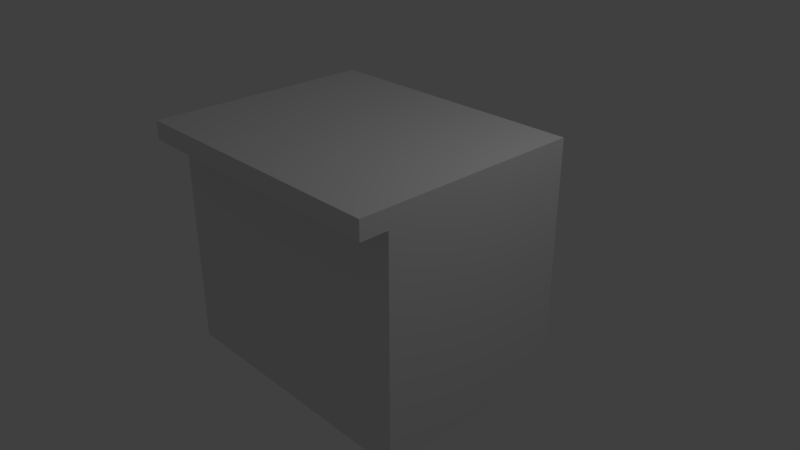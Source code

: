 # Source: Counter.blend  (saved by Blender 2.78.0; exported with 4.5.12 LTS)
import bpy
from mathutils import Matrix  # noqa: F401  (used for matrix-valued properties, if any)

bpy.ops.wm.read_factory_settings(use_empty=True)
scene = bpy.context.scene
scene.name = 'Scene'

# ---- collections
col_collection_1 = bpy.data.collections.new('Collection 1'); scene.collection.children.link(col_collection_1)

# ---- materials (node trees are filled in below, after node groups)
mat_material_wood_countertop = bpy.data.materials.new('material_wood_countertop')
mat_material_wood_countertop.alpha_threshold = 0.0
mat_material_wood_countertop.use_transparent_shadow = False
mat_material_wood_countertop.roughness = 0.5
mat_material_wood_boards = bpy.data.materials.new('material_wood_boards')
mat_material_wood_boards.alpha_threshold = 0.0
mat_material_wood_boards.use_transparent_shadow = False
mat_material_wood_boards.roughness = 0.5

# ---- material node trees

# ---- world
world_world = bpy.data.worlds.new('World'); scene.world = world_world
world_world.color = (0.05088, 0.05088, 0.05088)
world_world.use_sun_shadow = False
world_world.sun_shadow_jitter_overblur = 0.0
world_world.cycles.sampling_method = 'MANUAL'

# ---- cameras
cam_camera = bpy.data.cameras.new('Camera')
cam_camera.clip_end = 100.0
cam_camera.lens = 35.0
cam_camera.sensor_width = 32.0
cam_camera.sensor_height = 18.0
cam_camera.ortho_scale = 7.314
cam_camera.dof.focus_distance = 0.0
cam_camera.dof.aperture_fstop = 128.0

# ---- lights
light_lamp = bpy.data.lights.new('Lamp', 'POINT')
light_lamp.transmission_factor = 0.0
light_lamp.cutoff_distance = 30.0
light_lamp.energy = 100.0
light_lamp.shadow_buffer_clip_start = 1.001
light_lamp.shadow_soft_size = 0.1
light_lamp.shadow_maximum_resolution = 0.006
light_lamp.use_absolute_resolution = True

# ---- meshes
me_cube_000 = bpy.data.meshes.new('Cube.000')
me_cube_000.from_pydata([(-1.0, -1.0, -1.0), (-1.0, -1.0, 1.0), (-1.0, 1.0, -1.0), (-1.0, 1.0, 1.0), (1.0, -1.0, -1.0), (1.0, -1.0, 1.0), (1.0, 1.0, -1.0), (1.0, 1.0, 1.0)], [], [(0, 1, 3, 2), (2, 3, 7, 6), (6, 7, 5, 4), (4, 5, 1, 0), (2, 6, 4, 0), (7, 3, 1, 5)])
_uv = me_cube_000.uv_layers.new(name='UVMap')
_uv.uv.foreach_set('vector', [-0.4375, 0.5625, -0.4375, 0.4375, 0.5625, 0.4375, 0.5625, 0.5625, -0.4375, 0.5625, -0.4375, 0.4375, 0.5625, 0.4375, 0.5625, 0.5625, -0.4375, 0.5625, -0.4375, 0.4375, 0.5625, 0.4375, 0.5625, 0.5625, -0.4375, 0.5625, -0.4375, 0.4375, 0.5625, 0.4375, 0.5625, 0.5625, 0.0, 0.0, 1.0, 0.0, 1.0, 1.0, 0.0, 1.0, 0.0, 0.0, 1.0, 0.0, 1.0, 1.0, 0.0, 1.0])
me_cube_000.materials.append(mat_material_wood_countertop)
me_cube_000.use_remesh_preserve_volume = False
me_cube_000.use_remesh_preserve_attributes = False
me_cube_000.use_mirror_vertex_groups = False
me_cube_000.update()
me_cube_005 = bpy.data.meshes.new('Cube.005')
me_cube_005.from_pydata([(-1.0, -1.0, -1.0), (-1.0, -1.0, 1.0), (-1.0, 1.0, -1.0), (-1.0, 1.0, 1.0), (1.0, -1.0, -1.0), (1.0, -1.0, 1.0), (1.0, 1.0, -1.0), (1.0, 1.0, 1.0)], [], [(0, 1, 3, 2), (2, 3, 7, 6), (6, 7, 5, 4), (4, 5, 1, 0), (2, 6, 4, 0), (7, 3, 1, 5)])
_uv = me_cube_005.uv_layers.new(name='UVMap')
_uv.uv.foreach_set('vector', [0.0, 0.0, 1.0, 0.0, 1.0, 1.0, 0.0, 1.0, 0.0, 0.0, 1.0, 0.0, 1.0, 1.0, 0.0, 1.0, 0.0, 0.0, 1.0, 0.0, 1.0, 1.0, 0.0, 1.0, 0.0, 0.0, 1.0, 0.0, 1.0, 1.0, 0.0, 1.0, 0.0, 0.0, 1.0, 0.0, 1.0, 1.0, 0.0, 1.0, 0.0, 0.0, 1.0, 0.0, 1.0, 1.0, 0.0, 1.0])
me_cube_005.materials.append(mat_material_wood_boards)
me_cube_005.use_remesh_preserve_volume = False
me_cube_005.use_remesh_preserve_attributes = False
me_cube_005.use_mirror_vertex_groups = False
me_cube_005.update()

# ---- objects
ob_cube_001 = bpy.data.objects.new('Cube.001', me_cube_000)
ob_cube = bpy.data.objects.new('Cube', me_cube_005)
ob_lamp = bpy.data.objects.new('Lamp', light_lamp)
ob_camera = bpy.data.objects.new('Camera', cam_camera)

# ---- transforms, parenting, visibility, modifiers, constraints
ob_cube_001.location = (0.0, -0.1875, 1.625)
ob_cube_001.scale = (1.875, 1.562, 0.125)
ob_cube_001.lineart.crease_threshold = 0.0
ob_cube.location = (0.0, 0.0, 0.0)
ob_cube.scale = (1.875, 1.375, 1.5)
ob_cube.lineart.crease_threshold = 0.0
ob_lamp.location = (4.076, 1.005, 5.904)
ob_lamp.rotation_euler = (0.6503, 0.05522, 1.866)
ob_lamp.lock_rotations_4d = False
ob_lamp.empty_display_type = 'ARROWS'
ob_lamp.color = (0.0, 0.0, 0.0, 0.0)
ob_lamp.lineart.crease_threshold = 0.0
ob_camera.location = (7.481, -6.508, 5.344)
ob_camera.rotation_euler = (1.109, 0.0, 0.8149)
ob_camera.lock_rotations_4d = False
ob_camera.empty_display_type = 'ARROWS'
ob_camera.color = (0.0, 0.0, 0.0, 0.0)
ob_camera.display_type = 'WIRE'
ob_camera.lineart.crease_threshold = 0.0

# ---- collection membership
col_collection_1.objects.link(ob_cube_001)
col_collection_1.objects.link(ob_cube)
col_collection_1.objects.link(ob_lamp)
col_collection_1.objects.link(ob_camera)

# ---- scene / render settings (as saved in the file)
scene.camera = ob_camera
scene.frame_start = 1; scene.frame_end = 250; scene.frame_set(1)
scene.render.engine = 'BLENDER_EEVEE_NEXT'
scene.render.resolution_percentage = 50
scene.render.dither_intensity = 0.0
scene.cycles.use_denoising = False
scene.cycles.samples = 128
scene.cycles.sampling_pattern = 'TABULATED_SOBOL'
scene.cycles.light_sampling_threshold = 0.0
scene.cycles.use_adaptive_sampling = False
scene.cycles.use_light_tree = False
scene.cycles.blur_glossy = 0.0
scene.cycles.sample_clamp_indirect = 0.0
scene.view_settings.view_transform = 'Standard'
bpy.context.view_layer.update()
